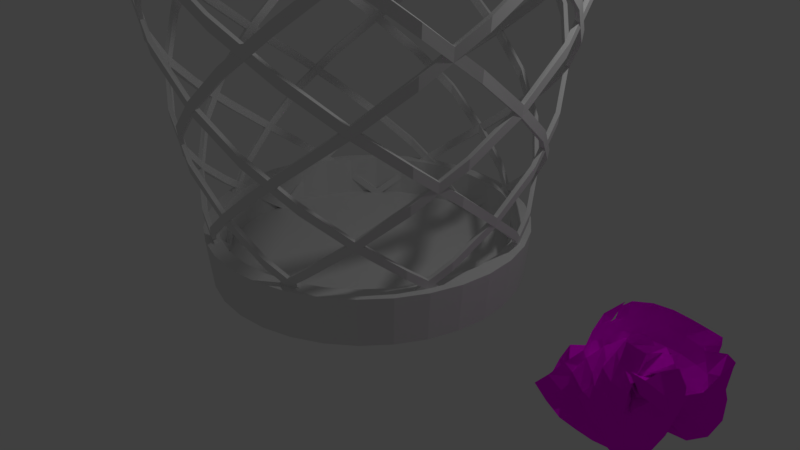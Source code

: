 # Source: trash_bin.blend  (saved by Blender 2.79.0; exported with 4.5.12 LTS)
import bpy
from mathutils import Matrix  # noqa: F401  (used for matrix-valued properties, if any)

bpy.ops.wm.read_factory_settings(use_empty=True)
scene = bpy.context.scene
scene.name = 'Scene'

# ---- collections
col_collection_1 = bpy.data.collections.new('Collection 1'); scene.collection.children.link(col_collection_1)

# ---- images (referenced by path relative to the original .blend; pixels are not part of the script)
import os
ASSET_DIR = os.environ.get("B2B_ASSET_DIR", "")  # directory of the original .blend (textures are referenced by path, not embedded)
HERE = os.path.dirname(os.path.abspath(__file__))  # packed textures are extracted next to this script under _unpacked/

def load_image(name, relpath, width, height, colorspace="sRGB"):
    """Load a texture the original file referenced (path relative to the .blend, or extracted next to this script)."""
    p = next((c for c in (os.path.join(HERE, relpath), os.path.join(ASSET_DIR, relpath)) if relpath and os.path.exists(c)), "")
    if p:
        img = bpy.data.images.load(p, check_existing=True)
        img.name = name
    else:  # same state as the original file: an image datablock whose file is absent (Cycles renders it pink)
        img = bpy.data.images.new(name, width, height)
        img.source = "FILE"
        img.filepath = "//" + (relpath or name)
    img.colorspace_settings.name = colorspace
    return img
img_notes_jpg = load_image('notes.jpg', 'notes.jpg', 1024, 1024, 'sRGB')

# ---- materials (node trees are filled in below, after node groups)
mat_paper = bpy.data.materials.new('Paper')
mat_paper.alpha_threshold = 0.0
mat_paper.roughness = 0.5

# ---- material node trees
mat_paper.use_nodes = True; mat_paper.node_tree.nodes.clear()
_N = mat_paper.node_tree.nodes; _L = mat_paper.node_tree.links
n0 = _N.new('ShaderNodeOutputMaterial'); n0.name = 'Material Output'; n0.location = (300, 300)
n1 = _N.new('ShaderNodeBsdfDiffuse'); n1.name = 'Diffuse BSDF'; n1.location = (10, 300)
n2 = _N.new('ShaderNodeTexImage'); n2.name = 'Image Texture'; n2.location = (-180, 300)
n2.width = 140
n2.image = img_notes_jpg
n3 = _N.new('ShaderNodeTexCoord'); n3.name = 'Texture Coordinate'; n3.location = (-370, 300)
_L.new(n1.outputs[0], n0.inputs[0])
_L.new(n2.outputs[0], n1.inputs[0])
_L.new(n3.outputs[2], n2.inputs[0])
n0.is_active_output = True

# ---- world
world_world = bpy.data.worlds.new('World'); scene.world = world_world
world_world.use_nodes = True; world_world.node_tree.nodes.clear()
_N = world_world.node_tree.nodes; _L = world_world.node_tree.links
n0 = _N.new('ShaderNodeOutputWorld'); n0.name = 'World Output'; n0.location = (300, 300)
n1 = _N.new('ShaderNodeBackground'); n1.name = 'Background'; n1.location = (10, 300)
n1.inputs[0].default_value = (0.05088, 0.05088, 0.05088, 1.0)
_L.new(n1.outputs[0], n0.inputs[0])
n0.is_active_output = True
world_world.color = (0.05088, 0.05088, 0.05088)
world_world.use_sun_shadow = False
world_world.sun_shadow_jitter_overblur = 0.0
world_world.cycles.sampling_method = 'MANUAL'

# ---- cameras
cam_camera = bpy.data.cameras.new('Camera')
cam_camera.clip_end = 100.0
cam_camera.lens = 35.0
cam_camera.sensor_width = 32.0
cam_camera.sensor_height = 18.0
cam_camera.ortho_scale = 7.314
cam_camera.dof.focus_distance = 0.0

# ---- lights
light_lamp = bpy.data.lights.new('Lamp', 'POINT')
light_lamp.transmission_factor = 0.0
light_lamp.cutoff_distance = 30.0
light_lamp.energy = 100.0
light_lamp.shadow_buffer_clip_start = 1.001
light_lamp.shadow_soft_size = 0.1
light_lamp.shadow_maximum_resolution = 0.006
light_lamp.use_absolute_resolution = True

# ---- meshes
me_plane_002 = bpy.data.meshes.new('Plane.002')
me_plane_002.from_pydata([(-0.2136, 0.8851, 0.3663), (1.085, 1.355, 0.04308), (-1.742, -0.8729, -0.4601), (0.6306, -0.06372, 1.066), (0.6095, -0.5362, -1.143), (0.8998, 1.365, 0.8824), (0.0318, -0.1271, -1.025), (-1.65, 0.1075, 0.04482), (0.6674, -0.1346, 0.8689), (1.015, 0.3589, -0.9631), (-0.5575, 1.243, 1.046), (-1.077, -0.03875, 0.7284), (-0.02406, -0.4341, 1.342), (1.19, -0.3939, 0.4259), (1.483, 0.3277, 1.294), (0.6838, 0.7708, -0.5962), (0.7129, -0.2965, -0.009365), (-0.5745, -0.3822, -1.505), (-0.7352, -0.8021, -0.2544), (0.1691, -0.2044, 0.7243), (-0.3999, -0.9442, -0.1724), (-0.6848, 0.7977, -0.3983), (0.6668, -0.4406, 0.4123), (-0.9659, 0.5729, 0.1722), (1.109, -0.6184, 1.24), (1.427, 0.8324, -0.4979), (-0.8324, 0.4889, 1.178), (-1.264, -0.598, 0.1448), (0.5513, -0.833, 1.379), (0.9732, -0.4573, -0.3962), (0.9073, 0.6221, 1.023), (0.8599, 1.175, 0.06596), (0.6847, -0.2127, -0.5866), (-1.134, -0.79, -1.026), (-0.4373, -0.3839, -0.5639), (-1.877, -0.1532, -0.7088), (0.9401, -0.5086, 1.211), (0.3112, 0.1643, -1.22), (0.1556, 1.492, 0.8965), (-0.7787, 0.5426, 1.283), (-0.1147, 0.2932, 0.9372), (1.092, -0.6217, 1.247), (1.4, 0.9056, 0.6725), (0.08044, 0.4457, -0.7937), (0.08676, -0.3976, 0.5273), (0.2114, -0.1077, -1.539), (-0.09953, -0.7839, -0.7781), (-0.3304, -0.7558, 0.3446), (0.05111, -0.6641, 0.8613), (0.7937, -0.6631, 0.417), (0.719, -0.7298, 0.3835), (-0.2733, -0.4975, -0.7924), (-0.2854, -0.8094, 0.64), (-1.117, -0.5279, -0.04097), (0.4201, -1.041, -0.2428), (-0.6928, 1.174, 0.2551), (-0.6705, 0.2664, -0.9884), (-1.04, 0.3554, 0.1367), (-0.02898, 1.153, -0.7182), (1.409, -0.2187, 0.6921), (-0.1401, -0.5003, 0.2302), (0.6667, 0.1526, -0.05685), (0.8463, -0.1485, -0.3184), (0.05392, -0.07537, -0.46), (-0.1422, 0.1919, -0.1354), (1.281, 0.496, 0.3046), (-0.05279, 0.6474, -1.389), (-0.9585, -0.2398, -0.43), (-1.043, 0.5243, 0.6985), (0.4654, -1.099, 0.5884), (-0.7242, -0.1223, 0.5696), (-1.041, -0.1792, -0.7432), (0.7443, -1.085, 1.036), (0.4699, -1.075, 0.811), (0.2005, -0.7447, -0.1595), (0.3286, -0.8955, -0.147), (0.387, -0.7483, -1.023), (0.07544, 1.438, 0.06581), (1.39, 0.2897, 0.1258), (-0.5925, 0.7386, 0.265), (1.317, 1.128, -0.2222), (-1.471, -0.8233, -0.1437), (0.6242, -0.4395, 1.254), (0.8097, -0.5525, -0.7737), (1.063, 1.006, 0.9562), (0.8955, 1.31, 0.4694), (0.3541, -0.0522, -0.7667), (-1.424, -0.8721, -0.733), (-0.1889, -0.281, -0.8345), (-1.808, 0.01912, -0.3332), (0.6112, -0.2502, 1.271), (0.6035, 0.4006, -1.034), (-0.1894, 1.409, 0.981), (-1.075, 0.3017, 0.9788), (-0.05, -0.06168, 1.151), (1.22, -0.492, 0.848), (1.525, 0.651, 0.9732), (0.4974, 0.4646, -0.7626), (0.3704, -0.297, 0.2343), (-0.1793, -0.2565, -1.573), (-0.4251, -0.8772, -0.5278), (-0.5194, -0.9876, 0.04801), (0.04225, -0.5245, 0.9663), (0.8832, -0.5961, 0.2294), (0.4131, -0.4713, 0.5083), (-0.3205, -0.5298, -1.207), (-0.3387, -0.9273, 0.2414), (-1.412, -0.237, 0.026), (0.0009821, -1.057, -0.2269), (-0.6044, 1.211, 0.6626), (-0.7275, 0.5717, -0.7483), (-1.123, 0.06193, 0.4282), (-0.4209, 1.037, -0.6198), (1.543, 0.03727, 0.9974), (0.2665, -0.4727, 0.3272), (0.7167, 0.4104, -0.3839), (0.7594, -0.3988, 0.005766), (-1.306, 0.3419, 0.09032), (0.9322, -0.4604, 0.8437), (1.345, 0.5134, -0.7571), (-0.8483, 0.9265, 1.098), (-1.056, -0.3115, 0.3991), (0.134, -0.8155, 1.417), (1.084, -0.4427, 0.01339), (1.078, 0.2776, 1.19), (0.7988, 0.9916, -0.3052), (0.9431, -0.4247, -0.3363), (-0.8671, -0.585, -1.278), (-0.7087, -0.532, -0.2804), (-1.861, -0.5719, -0.7272), (0.9228, -0.2803, 0.8574), (0.3729, -0.238, -1.321), (0.558, 1.471, 0.8576), (-0.2006, 0.6247, 0.6948), (1.26, 1.155, 0.3664), (-0.1511, 0.1952, -1.037), (0.3358, -0.2081, 0.8065), (0.3948, 0.01272, -1.181), (0.2669, -0.6988, -0.9648), (-0.07799, -0.4532, 0.4937), (0.3486, -0.3834, 0.7565), (0.5047, -0.4238, 0.6062), (1.112, -0.7997, 0.3498), (-0.3432, -0.7163, -0.4776), (-0.1499, -0.6227, 0.9897), (-0.7606, -0.7363, -0.1175), (0.593, -0.6646, -0.1737), (-0.741, 0.9953, -0.09781), (-0.6457, -0.03546, -1.28), (-0.9913, 0.5755, -0.2176), (0.3734, 1.039, -0.6862), (1.071, -0.3869, 0.5092), (-0.4696, -0.5768, -0.01885), (0.6355, -0.03331, 0.3178), (0.9337, 0.1041, -0.6407), (0.4476, -0.0205, -0.3265), (-0.1394, -0.3799, -0.674), (0.002976, -0.2931, -0.1053), (0.1677, 0.04782, -0.8442), (0.2611, 0.2562, -0.03821), (-0.4286, -0.01632, -0.3613), (-0.02205, 0.3818, -0.4896), (-0.1654, -0.1019, 0.1625), (1.169, 0.5931, 0.697), (1.052, 0.2831, 0.03958), (1.115, 0.8576, 0.17), (1.385, 0.1093, 0.4315), (-0.0593, 0.9331, -1.077), (0.0408, 0.2789, -1.575), (-0.4039, 0.477, -1.236), (0.2756, 0.5958, -1.133), (-1.028, 0.06944, -0.1564), (-1.102, -0.4801, -0.7432), (-1.051, -0.47, -0.1528), (-0.83, 0.03443, -0.7197), (-0.9275, 0.4924, 0.8391), (-1.097, 0.3745, 0.3097), (-0.9363, 0.4195, 0.8477), (-0.9236, 0.8231, 0.4361), (0.4365, -1.122, 0.1693), (0.5101, -0.9537, 0.9802), (0.05254, -1.031, 0.6109), (0.2439, -0.7439, 0.5718), (-0.9417, -0.354, 0.297), (-0.4494, 0.1018, 0.7888), (-0.8647, 0.2266, 0.3852), (-0.4587, -0.446, 0.5645), (-1.132, -0.4588, -1.043), (-1.012, -0.2435, -0.33), (-1.458, -0.1376, -0.7057), (-0.636, -0.289, -0.7656), (0.635, -1.009, 0.6351), (0.9031, -0.7916, 1.068), (0.3543, -0.9444, 0.952), (0.8564, -0.8272, 1.153), (0.5961, -1.007, 0.5506), (0.686, -0.7936, 1.037), (0.2868, -0.7611, 0.5973), (0.1863, -0.9117, 0.9728), (-0.129, -0.6062, -0.3839), (0.513, -0.7709, 0.1231), (0.4467, -0.5069, -0.4034), (-0.07024, -0.8313, 0.1496), (0.1372, -0.9055, -0.4619), (0.5483, -0.9439, 0.234), (-0.002842, -0.8683, 0.1084), (0.6869, -0.7479, -0.3074), (0.3205, -0.4541, -1.32), (0.4006, -0.9537, -0.6538), (-0.02837, -0.7858, -0.9747), (0.7039, -0.5187, -0.8716), (0.1153, 1.475, 0.4806), (0.02206, 1.298, -0.3264), (-0.317, 1.321, 0.1594), (0.4876, 1.366, 0.03285), (1.47, 0.6018, 0.3946), (1.163, 0.02218, -0.1039), (1.328, 0.02914, 0.4482), (1.425, 0.5461, -0.1927), (1.248, 0.2719, -0.4291), (1.06, -0.1939, 0.2146), (1.42, 0.3423, 0.7152), (0.4214, 1.171, -0.3325), (-0.3556, 1.148, -0.2244), (-0.236, 1.381, 0.5659), (0.6123, -0.6329, -0.4876), (-0.01503, -0.9167, -0.6217), (-0.03942, -0.5687, -1.332), (0.816, -0.755, 0.09087), (0.2574, -0.6731, 0.3723), (-0.1973, -0.9153, -0.2097), (0.2156, -0.6278, 0.3805), (0.6337, -0.4151, -0.05426), (0.1062, -0.3381, -0.5792), (0.3755, -0.5631, 1.115), (0.6005, -0.5187, 0.7332), (0.5089, -0.6371, 0.4127), (0.641, -0.657, 0.8512), (0.3115, -0.7798, 0.7701), (-0.7014, -0.5029, -0.4385), (-1.411, -0.1153, -0.3458), (-1.51, -0.5179, -0.8731), (-0.222, -0.2479, 0.8175), (-0.5114, 0.411, 0.5135), (-1.072, -0.005394, 0.1052), (0.4549, -0.5976, 0.9037), (0.09474, -0.9098, 1.01), (0.03125, -1.031, 0.1912), (-0.8955, 0.6914, 0.1457), (-1.077, 0.3516, 0.7324), (-0.874, -0.2583, -1.016), (-1.199, -0.7094, -0.4424), (-1.037, -0.1866, 0.1559), (0.1156, 0.2753, -1.349), (-0.2749, 0.1149, -1.403), (-0.3853, 0.7339, -0.9058), (1.05, -0.04787, 0.2645), (0.9812, 0.6425, -0.1635), (1.029, 0.9088, 0.5498), (-0.4037, -0.3411, -0.08559), (-0.2293, 0.09378, -0.7127), (0.3498, 0.3061, -0.4444), (0.1137, -0.3106, -1.0), (-0.2205, -0.5777, -0.3171), (0.3534, -0.302, -0.03092), (0.5271, 0.1884, -0.6809), (0.2535, -0.1002, 0.1601), (1.245, 0.1983, 0.8148), (0.3136, 0.7614, -0.9941), (-0.8584, 0.3341, -0.4286), (-0.8774, 0.8725, 0.6891), (0.3571, -0.7106, 0.1696), (-0.6134, -0.611, 0.2539), (-0.7254, -0.4433, -1.145), (1.005, -0.8514, 0.7494), (0.3191, -0.766, 0.7579), (-0.3604, -0.6169, -0.06348), (0.4482, -0.6558, -0.59), (0.5265, -0.2847, -1.07), (0.5236, 1.389, 0.4499), (1.363, 0.8514, 0.08929)], [], [(280, 80, 1, 134), (279, 85, 5, 132), (278, 86, 6, 137), (277, 83, 4, 138), (276, 101, 18, 128), (275, 102, 19, 141), (274, 95, 13, 142), (273, 105, 17, 127), (272, 106, 20, 145), (271, 98, 16, 146), (270, 109, 10, 120), (269, 110, 21, 149), (268, 97, 15, 150), (267, 113, 14, 124), (266, 114, 22, 153), (265, 91, 9, 154), (264, 155, 62, 116), (263, 156, 63, 157), (262, 131, 37, 158), (261, 159, 61, 115), (260, 160, 64, 161), (259, 152, 60, 162), (258, 163, 30, 84), (257, 164, 65, 165), (256, 151, 59, 166), (255, 167, 58, 112), (254, 168, 66, 169), (253, 135, 43, 170), (252, 171, 57, 111), (251, 172, 67, 173), (250, 148, 56, 174), (249, 176, 68, 177), (248, 147, 55, 178), (247, 179, 54, 108), (246, 180, 69, 181), (245, 136, 44, 182), (244, 183, 53, 107), (243, 184, 70, 185), (242, 144, 52, 186), (241, 187, 33, 87), (240, 188, 71, 189), (239, 143, 51, 190), (238, 191, 50, 104), (237, 192, 72, 193), (236, 195, 49, 103), (235, 196, 73, 197), (234, 140, 48, 198), (233, 199, 34, 88), (232, 200, 74, 201), (231, 139, 47, 202), (230, 203, 46, 100), (229, 204, 75, 205), (228, 123, 29, 206), (227, 207, 45, 99), (226, 208, 76, 209), (225, 126, 32, 210), (224, 211, 38, 92), (223, 212, 77, 213), (222, 125, 31, 214), (221, 215, 42, 96), (220, 216, 78, 217), (219, 119, 25, 218), (216, 219, 218, 78), (62, 154, 219, 216), (154, 9, 119, 219), (151, 220, 217, 59), (22, 116, 220, 151), (116, 62, 216, 220), (113, 221, 96, 14), (59, 217, 221, 113), (217, 78, 215, 221), (212, 222, 214, 77), (58, 150, 222, 212), (150, 15, 125, 222), (147, 223, 213, 55), (21, 112, 223, 147), (112, 58, 212, 223), (109, 224, 92, 10), (55, 213, 224, 109), (213, 77, 211, 224), (208, 225, 210, 76), (54, 146, 225, 208), (146, 16, 126, 225), (143, 226, 209, 51), (20, 108, 226, 143), (108, 54, 208, 226), (105, 227, 99, 17), (51, 209, 227, 105), (209, 76, 207, 227), (204, 228, 206, 75), (50, 142, 228, 204), (142, 13, 123, 228), (139, 229, 205, 47), (19, 104, 229, 139), (104, 50, 204, 229), (101, 230, 100, 18), (47, 205, 230, 101), (205, 75, 203, 230), (200, 231, 202, 74), (49, 141, 231, 200), (141, 19, 139, 231), (126, 232, 201, 32), (16, 103, 232, 126), (103, 49, 200, 232), (86, 233, 88, 6), (32, 201, 233, 86), (201, 74, 199, 233), (196, 234, 198, 73), (36, 90, 234, 196), (90, 8, 140, 234), (136, 235, 197, 44), (3, 130, 235, 136), (130, 36, 196, 235), (98, 236, 103, 16), (44, 197, 236, 98), (197, 73, 195, 236), (140, 237, 193, 48), (8, 118, 237, 140), (118, 24, 192, 237), (102, 238, 104, 19), (48, 193, 238, 102), (193, 72, 191, 238), (188, 239, 190, 71), (53, 145, 239, 188), (145, 20, 143, 239), (89, 240, 189, 35), (7, 107, 240, 89), (107, 53, 188, 240), (129, 241, 87, 2), (35, 189, 241, 129), (189, 71, 187, 241), (184, 242, 186, 70), (40, 94, 242, 184), (94, 12, 144, 242), (79, 243, 185, 23), (0, 133, 243, 79), (133, 40, 184, 243), (117, 244, 107, 7), (23, 185, 244, 117), (185, 70, 183, 244), (180, 245, 182, 69), (28, 82, 245, 180), (82, 3, 136, 245), (144, 246, 181, 52), (12, 122, 246, 144), (122, 28, 180, 246), (106, 247, 108, 20), (52, 181, 247, 106), (181, 69, 179, 247), (176, 248, 178, 68), (57, 149, 248, 176), (149, 21, 147, 248), (93, 249, 177, 39), (11, 111, 249, 93), (111, 57, 176, 249), (172, 250, 174, 67), (33, 127, 250, 172), (127, 17, 148, 250), (81, 251, 173, 27), (2, 87, 251, 81), (87, 33, 172, 251), (121, 252, 111, 11), (27, 173, 252, 121), (173, 67, 171, 252), (168, 253, 170, 66), (45, 137, 253, 168), (137, 6, 135, 253), (148, 254, 169, 56), (17, 99, 254, 148), (99, 45, 168, 254), (110, 255, 112, 21), (56, 169, 255, 110), (169, 66, 167, 255), (164, 256, 166, 65), (61, 153, 256, 164), (153, 22, 151, 256), (125, 257, 165, 31), (15, 115, 257, 125), (115, 61, 164, 257), (85, 258, 84, 5), (31, 165, 258, 85), (165, 65, 163, 258), (160, 259, 162, 64), (34, 128, 259, 160), (128, 18, 152, 259), (135, 260, 161, 43), (6, 88, 260, 135), (88, 34, 160, 260), (97, 261, 115, 15), (43, 161, 261, 97), (161, 64, 159, 261), (156, 262, 158, 63), (46, 138, 262, 156), (138, 4, 131, 262), (152, 263, 157, 60), (18, 100, 263, 152), (100, 46, 156, 263), (114, 264, 116, 22), (60, 157, 264, 114), (157, 63, 155, 264), (155, 265, 154, 62), (63, 158, 265, 155), (158, 37, 91, 265), (159, 266, 153, 61), (64, 162, 266, 159), (162, 60, 114, 266), (163, 267, 124, 30), (65, 166, 267, 163), (166, 59, 113, 267), (167, 268, 150, 58), (66, 170, 268, 167), (170, 43, 97, 268), (171, 269, 149, 57), (67, 174, 269, 171), (174, 56, 110, 269), (175, 270, 120, 26), (68, 178, 270, 175), (178, 55, 109, 270), (179, 271, 146, 54), (69, 182, 271, 179), (182, 44, 98, 271), (183, 272, 145, 53), (70, 186, 272, 183), (186, 52, 106, 272), (187, 273, 127, 33), (71, 190, 273, 187), (190, 51, 105, 273), (191, 274, 142, 50), (72, 194, 274, 191), (194, 41, 95, 274), (195, 275, 141, 49), (73, 198, 275, 195), (198, 48, 102, 275), (199, 276, 128, 34), (74, 202, 276, 199), (202, 47, 101, 276), (203, 277, 138, 46), (75, 206, 277, 203), (206, 29, 83, 277), (207, 278, 137, 45), (76, 210, 278, 207), (210, 32, 86, 278), (211, 279, 132, 38), (77, 214, 279, 211), (214, 31, 85, 279), (215, 280, 134, 42), (78, 218, 280, 215), (218, 25, 80, 280)])
_uv = me_plane_002.uv_layers.new(name='UVMap')
_uv.uv.foreach_set('vector', [0.0692, 0.9314, 0.0692, 0.9955, 0.005697, 0.9955, 0.005697, 0.9314, 0.0692, 0.4361, 0.0692, 0.4987, 0.005697, 0.4987, 0.005697, 0.4361, 0.5632, 0.4361, 0.5632, 0.4987, 0.5033, 0.4987, 0.5033, 0.4361, 0.5632, 0.9314, 0.5632, 0.9955, 0.5033, 0.9955, 0.5033, 0.9314, 0.5632, 0.6838, 0.5632, 0.7419, 0.5033, 0.7419, 0.5033, 0.6838, 0.8111, 0.6838, 0.8111, 0.7419, 0.7476, 0.7419, 0.7476, 0.6838, 0.8111, 0.9314, 0.8111, 0.9955, 0.7476, 0.9955, 0.7476, 0.9314, 0.5632, 0.1864, 0.5632, 0.2505, 0.5033, 0.2505, 0.5033, 0.1864, 0.8111, 0.1864, 0.8111, 0.2505, 0.7476, 0.2505, 0.7476, 0.1864, 0.8111, 0.4361, 0.8111, 0.4987, 0.7476, 0.4987, 0.7476, 0.4361, 0.0692, 0.1864, 0.0692, 0.2505, 0.005697, 0.2505, 0.005697, 0.1864, 0.3159, 0.1864, 0.3159, 0.2505, 0.2538, 0.2505, 0.2538, 0.1864, 0.3159, 0.4361, 0.3159, 0.4987, 0.2538, 0.4987, 0.2538, 0.4361, 0.0692, 0.6838, 0.0692, 0.7419, 0.005697, 0.7419, 0.005697, 0.6838, 0.3159, 0.6838, 0.3159, 0.7419, 0.2538, 0.7419, 0.2538, 0.6838, 0.3159, 0.9314, 0.3159, 0.9955, 0.2538, 0.9955, 0.2538, 0.9314, 0.3159, 0.8047, 0.3159, 0.8682, 0.2538, 0.8682, 0.2538, 0.8047, 0.4403, 0.8047, 0.4403, 0.8682, 0.3769, 0.8682, 0.3769, 0.8047, 0.4403, 0.9314, 0.4403, 0.9955, 0.3769, 0.9955, 0.3769, 0.9314, 0.3159, 0.5599, 0.3159, 0.621, 0.2538, 0.621, 0.2538, 0.5599, 0.4403, 0.5599, 0.4403, 0.621, 0.3769, 0.621, 0.3769, 0.5599, 0.4403, 0.6838, 0.4403, 0.7419, 0.3769, 0.7419, 0.3769, 0.6838, 0.0692, 0.5599, 0.0692, 0.621, 0.005697, 0.621, 0.005697, 0.5599, 0.1936, 0.5599, 0.1936, 0.621, 0.1326, 0.621, 0.1326, 0.5599, 0.1936, 0.6838, 0.1936, 0.7419, 0.1326, 0.7419, 0.1326, 0.6838, 0.3159, 0.3125, 0.3159, 0.3749, 0.2538, 0.3749, 0.2538, 0.3125, 0.4403, 0.3125, 0.4403, 0.3749, 0.3769, 0.3749, 0.3769, 0.3125, 0.4403, 0.4361, 0.4403, 0.4987, 0.3769, 0.4987, 0.3769, 0.4361, 0.3159, 0.05798, 0.3159, 0.1225, 0.2538, 0.1225, 0.2538, 0.05798, 0.4403, 0.05798, 0.4403, 0.1225, 0.3769, 0.1225, 0.3769, 0.05798, 0.4403, 0.1864, 0.4403, 0.2505, 0.3769, 0.2505, 0.3769, 0.1864, 0.1936, 0.05798, 0.1936, 0.1225, 0.1326, 0.1225, 0.1326, 0.05798, 0.1936, 0.1864, 0.1936, 0.2505, 0.1326, 0.2505, 0.1326, 0.1864, 0.8111, 0.3125, 0.8111, 0.3749, 0.7476, 0.3749, 0.7476, 0.3125, 0.9321, 0.3125, 0.9321, 0.3749, 0.8679, 0.3749, 0.8679, 0.3125, 0.9321, 0.4361, 0.9321, 0.4987, 0.8679, 0.4987, 0.8679, 0.4361, 0.8111, 0.05798, 0.8111, 0.1225, 0.7476, 0.1225, 0.7476, 0.05798, 0.9321, 0.05798, 0.9321, 0.1225, 0.8679, 0.1225, 0.8679, 0.05798, 0.9321, 0.1864, 0.9321, 0.2505, 0.8679, 0.2505, 0.8679, 0.1864, 0.5632, 0.05798, 0.5632, 0.1225, 0.5033, 0.1225, 0.5033, 0.05798, 0.6877, 0.05798, 0.6877, 0.1225, 0.6252, 0.1225, 0.6252, 0.05798, 0.6877, 0.1864, 0.6877, 0.2505, 0.6252, 0.2505, 0.6252, 0.1864, 0.8111, 0.8047, 0.8111, 0.8682, 0.7476, 0.8682, 0.7476, 0.8047, 0.9321, 0.8047, 0.9321, 0.8682, 0.8679, 0.8682, 0.8679, 0.8047, 0.8111, 0.5599, 0.8111, 0.621, 0.7476, 0.621, 0.7476, 0.5599, 0.9321, 0.5599, 0.9321, 0.621, 0.8679, 0.621, 0.8679, 0.5599, 0.9321, 0.6838, 0.9321, 0.7419, 0.8679, 0.7419, 0.8679, 0.6838, 0.5632, 0.5599, 0.5632, 0.621, 0.5033, 0.621, 0.5033, 0.5599, 0.6877, 0.5599, 0.6877, 0.621, 0.6252, 0.621, 0.6252, 0.5599, 0.6877, 0.6838, 0.6877, 0.7419, 0.6252, 0.7419, 0.6252, 0.6838, 0.5632, 0.8047, 0.5632, 0.8682, 0.5033, 0.8682, 0.5033, 0.8047, 0.6877, 0.8047, 0.6877, 0.8682, 0.6252, 0.8682, 0.6252, 0.8047, 0.6877, 0.9314, 0.6877, 0.9955, 0.6252, 0.9955, 0.6252, 0.9314, 0.5632, 0.3125, 0.5632, 0.3749, 0.5033, 0.3749, 0.5033, 0.3125, 0.6877, 0.3125, 0.6877, 0.3749, 0.6252, 0.3749, 0.6252, 0.3125, 0.6877, 0.4361, 0.6877, 0.4987, 0.6252, 0.4987, 0.6252, 0.4361, 0.0692, 0.3125, 0.0692, 0.3749, 0.005697, 0.3749, 0.005697, 0.3125, 0.1936, 0.3125, 0.1936, 0.3749, 0.1326, 0.3749, 0.1326, 0.3125, 0.1936, 0.4361, 0.1936, 0.4987, 0.1326, 0.4987, 0.1326, 0.4361, 0.0692, 0.8047, 0.0692, 0.8682, 0.005697, 0.8682, 0.005697, 0.8047, 0.1936, 0.8047, 0.1936, 0.8682, 0.1326, 0.8682, 0.1326, 0.8047, 0.1936, 0.9314, 0.1936, 0.9955, 0.1326, 0.9955, 0.1326, 0.9314, 0.1936, 0.8682, 0.1936, 0.9314, 0.1326, 0.9314, 0.1326, 0.8682, 0.2538, 0.8682, 0.2538, 0.9314, 0.1936, 0.9314, 0.1936, 0.8682, 0.2538, 0.9314, 0.2538, 0.9955, 0.1936, 0.9955, 0.1936, 0.9314, 0.1936, 0.7419, 0.1936, 0.8047, 0.1326, 0.8047, 0.1326, 0.7419, 0.2538, 0.7419, 0.2538, 0.8047, 0.1936, 0.8047, 0.1936, 0.7419, 0.2538, 0.8047, 0.2538, 0.8682, 0.1936, 0.8682, 0.1936, 0.8047, 0.0692, 0.7419, 0.0692, 0.8047, 0.005697, 0.8047, 0.005697, 0.7419, 0.1326, 0.7419, 0.1326, 0.8047, 0.0692, 0.8047, 0.0692, 0.7419, 0.1326, 0.8047, 0.1326, 0.8682, 0.0692, 0.8682, 0.0692, 0.8047, 0.1936, 0.3749, 0.1936, 0.4361, 0.1326, 0.4361, 0.1326, 0.3749, 0.2538, 0.3749, 0.2538, 0.4361, 0.1936, 0.4361, 0.1936, 0.3749, 0.2538, 0.4361, 0.2538, 0.4987, 0.1936, 0.4987, 0.1936, 0.4361, 0.1936, 0.2505, 0.1936, 0.3125, 0.1326, 0.3125, 0.1326, 0.2505, 0.2538, 0.2505, 0.2538, 0.3125, 0.1936, 0.3125, 0.1936, 0.2505, 0.2538, 0.3125, 0.2538, 0.3749, 0.1936, 0.3749, 0.1936, 0.3125, 0.0692, 0.2505, 0.0692, 0.3125, 0.005697, 0.3125, 0.005697, 0.2505, 0.1326, 0.2505, 0.1326, 0.3125, 0.0692, 0.3125, 0.0692, 0.2505, 0.1326, 0.3125, 0.1326, 0.3749, 0.0692, 0.3749, 0.0692, 0.3125, 0.6877, 0.3749, 0.6877, 0.4361, 0.6252, 0.4361, 0.6252, 0.3749, 0.7476, 0.3749, 0.7476, 0.4361, 0.6877, 0.4361, 0.6877, 0.3749, 0.7476, 0.4361, 0.7476, 0.4987, 0.6877, 0.4987, 0.6877, 0.4361, 0.6877, 0.2505, 0.6877, 0.3125, 0.6252, 0.3125, 0.6252, 0.2505, 0.7476, 0.2505, 0.7476, 0.3125, 0.6877, 0.3125, 0.6877, 0.2505, 0.7476, 0.3125, 0.7476, 0.3749, 0.6877, 0.3749, 0.6877, 0.3125, 0.5632, 0.2505, 0.5632, 0.3125, 0.5033, 0.3125, 0.5033, 0.2505, 0.6252, 0.2505, 0.6252, 0.3125, 0.5632, 0.3125, 0.5632, 0.2505, 0.6252, 0.3125, 0.6252, 0.3749, 0.5632, 0.3749, 0.5632, 0.3125, 0.6877, 0.8682, 0.6877, 0.9314, 0.6252, 0.9314, 0.6252, 0.8682, 0.7476, 0.8682, 0.7476, 0.9314, 0.6877, 0.9314, 0.6877, 0.8682, 0.7476, 0.9314, 0.7476, 0.9955, 0.6877, 0.9955, 0.6877, 0.9314, 0.6877, 0.7419, 0.6877, 0.8047, 0.6252, 0.8047, 0.6252, 0.7419, 0.7476, 0.7419, 0.7476, 0.8047, 0.6877, 0.8047, 0.6877, 0.7419, 0.7476, 0.8047, 0.7476, 0.8682, 0.6877, 0.8682, 0.6877, 0.8047, 0.5632, 0.7419, 0.5632, 0.8047, 0.5033, 0.8047, 0.5033, 0.7419, 0.6252, 0.7419, 0.6252, 0.8047, 0.5632, 0.8047, 0.5632, 0.7419, 0.6252, 0.8047, 0.6252, 0.8682, 0.5632, 0.8682, 0.5632, 0.8047, 0.6877, 0.621, 0.6877, 0.6838, 0.6252, 0.6838, 0.6252, 0.621, 0.7476, 0.621, 0.7476, 0.6838, 0.6877, 0.6838, 0.6877, 0.621, 0.7476, 0.6838, 0.7476, 0.7419, 0.6877, 0.7419, 0.6877, 0.6838, 0.6877, 0.4987, 0.6877, 0.5599, 0.6252, 0.5599, 0.6252, 0.4987, 0.7476, 0.4987, 0.7476, 0.5599, 0.6877, 0.5599, 0.6877, 0.4987, 0.7476, 0.5599, 0.7476, 0.621, 0.6877, 0.621, 0.6877, 0.5599, 0.5632, 0.4987, 0.5632, 0.5599, 0.5033, 0.5599, 0.5033, 0.4987, 0.6252, 0.4987, 0.6252, 0.5599, 0.5632, 0.5599, 0.5632, 0.4987, 0.6252, 0.5599, 0.6252, 0.621, 0.5632, 0.621, 0.5632, 0.5599, 0.9321, 0.621, 0.9321, 0.6838, 0.8679, 0.6838, 0.8679, 0.621, 0.9953, 0.621, 0.9953, 0.6838, 0.9321, 0.6838, 0.9321, 0.621, 0.9953, 0.6838, 0.9953, 0.7419, 0.9321, 0.7419, 0.9321, 0.6838, 0.9321, 0.4987, 0.9321, 0.5599, 0.8679, 0.5599, 0.8679, 0.4987, 0.9953, 0.4987, 0.9953, 0.5599, 0.9321, 0.5599, 0.9321, 0.4987, 0.9953, 0.5599, 0.9953, 0.621, 0.9321, 0.621, 0.9321, 0.5599, 0.8111, 0.4987, 0.8111, 0.5599, 0.7476, 0.5599, 0.7476, 0.4987, 0.8679, 0.4987, 0.8679, 0.5599, 0.8111, 0.5599, 0.8111, 0.4987, 0.8679, 0.5599, 0.8679, 0.621, 0.8111, 0.621, 0.8111, 0.5599, 0.9321, 0.7419, 0.9321, 0.8047, 0.8679, 0.8047, 0.8679, 0.7419, 0.9953, 0.7419, 0.9953, 0.8047, 0.9321, 0.8047, 0.9321, 0.7419, 0.9953, 0.8047, 0.9953, 0.8682, 0.9321, 0.8682, 0.9321, 0.8047, 0.8111, 0.7419, 0.8111, 0.8047, 0.7476, 0.8047, 0.7476, 0.7419, 0.8679, 0.7419, 0.8679, 0.8047, 0.8111, 0.8047, 0.8111, 0.7419, 0.8679, 0.8047, 0.8679, 0.8682, 0.8111, 0.8682, 0.8111, 0.8047, 0.6877, 0.1225, 0.6877, 0.1864, 0.6252, 0.1864, 0.6252, 0.1225, 0.7476, 0.1225, 0.7476, 0.1864, 0.6877, 0.1864, 0.6877, 0.1225, 0.7476, 0.1864, 0.7476, 0.2505, 0.6877, 0.2505, 0.6877, 0.1864, 0.6877, -0.002926, 0.6877, 0.05798, 0.6252, 0.05798, 0.6252, -0.002926, 0.7476, -0.002926, 0.7476, 0.05798, 0.6877, 0.05798, 0.6877, -0.002926, 0.7476, 0.05798, 0.7476, 0.1225, 0.6877, 0.1225, 0.6877, 0.05798, 0.5632, -0.002926, 0.5632, 0.05798, 0.5033, 0.05798, 0.5033, -0.002926, 0.6252, -0.002926, 0.6252, 0.05798, 0.5632, 0.05798, 0.5632, -0.002926, 0.6252, 0.05798, 0.6252, 0.1225, 0.5632, 0.1225, 0.5632, 0.05798, 0.9321, 0.1225, 0.9321, 0.1864, 0.8679, 0.1864, 0.8679, 0.1225, 0.9953, 0.1225, 0.9953, 0.1864, 0.9321, 0.1864, 0.9321, 0.1225, 0.9953, 0.1864, 0.9953, 0.2505, 0.9321, 0.2505, 0.9321, 0.1864, 0.9321, -0.002926, 0.9321, 0.05798, 0.8679, 0.05798, 0.8679, -0.002926, 0.9953, -0.002926, 0.9953, 0.05798, 0.9321, 0.05798, 0.9321, -0.002926, 0.9953, 0.05798, 0.9953, 0.1225, 0.9321, 0.1225, 0.9321, 0.05798, 0.8111, -0.002926, 0.8111, 0.05798, 0.7476, 0.05798, 0.7476, -0.002926, 0.8679, -0.002926, 0.8679, 0.05798, 0.8111, 0.05798, 0.8111, -0.002926, 0.8679, 0.05798, 0.8679, 0.1225, 0.8111, 0.1225, 0.8111, 0.05798, 0.9321, 0.3749, 0.9321, 0.4361, 0.8679, 0.4361, 0.8679, 0.3749, 0.9953, 0.3749, 0.9953, 0.4361, 0.9321, 0.4361, 0.9321, 0.3749, 0.9953, 0.4361, 0.9953, 0.4987, 0.9321, 0.4987, 0.9321, 0.4361, 0.9321, 0.2505, 0.9321, 0.3125, 0.8679, 0.3125, 0.8679, 0.2505, 0.9953, 0.2505, 0.9953, 0.3125, 0.9321, 0.3125, 0.9321, 0.2505, 0.9953, 0.3125, 0.9953, 0.3749, 0.9321, 0.3749, 0.9321, 0.3125, 0.8111, 0.2505, 0.8111, 0.3125, 0.7476, 0.3125, 0.7476, 0.2505, 0.8679, 0.2505, 0.8679, 0.3125, 0.8111, 0.3125, 0.8111, 0.2505, 0.8679, 0.3125, 0.8679, 0.3749, 0.8111, 0.3749, 0.8111, 0.3125, 0.1936, 0.1225, 0.1936, 0.1864, 0.1326, 0.1864, 0.1326, 0.1225, 0.2538, 0.1225, 0.2538, 0.1864, 0.1936, 0.1864, 0.1936, 0.1225, 0.2538, 0.1864, 0.2538, 0.2505, 0.1936, 0.2505, 0.1936, 0.1864, 0.1936, -0.002926, 0.1936, 0.05798, 0.1326, 0.05798, 0.1326, -0.002926, 0.2538, -0.002926, 0.2538, 0.05798, 0.1936, 0.05798, 0.1936, -0.002926, 0.2538, 0.05798, 0.2538, 0.1225, 0.1936, 0.1225, 0.1936, 0.05798, 0.4403, 0.1225, 0.4403, 0.1864, 0.3769, 0.1864, 0.3769, 0.1225, 0.5033, 0.1225, 0.5033, 0.1864, 0.4403, 0.1864, 0.4403, 0.1225, 0.5033, 0.1864, 0.5033, 0.2505, 0.4403, 0.2505, 0.4403, 0.1864, 0.4403, -0.002926, 0.4403, 0.05798, 0.3769, 0.05798, 0.3769, -0.002926, 0.5033, -0.002926, 0.5033, 0.05798, 0.4403, 0.05798, 0.4403, -0.002926, 0.5033, 0.05798, 0.5033, 0.1225, 0.4403, 0.1225, 0.4403, 0.05798, 0.3159, -0.002926, 0.3159, 0.05798, 0.2538, 0.05798, 0.2538, -0.002926, 0.3769, -0.002926, 0.3769, 0.05798, 0.3159, 0.05798, 0.3159, -0.002926, 0.3769, 0.05798, 0.3769, 0.1225, 0.3159, 0.1225, 0.3159, 0.05798, 0.4403, 0.3749, 0.4403, 0.4361, 0.3769, 0.4361, 0.3769, 0.3749, 0.5033, 0.3749, 0.5033, 0.4361, 0.4403, 0.4361, 0.4403, 0.3749, 0.5033, 0.4361, 0.5033, 0.4987, 0.4403, 0.4987, 0.4403, 0.4361, 0.4403, 0.2505, 0.4403, 0.3125, 0.3769, 0.3125, 0.3769, 0.2505, 0.5033, 0.2505, 0.5033, 0.3125, 0.4403, 0.3125, 0.4403, 0.2505, 0.5033, 0.3125, 0.5033, 0.3749, 0.4403, 0.3749, 0.4403, 0.3125, 0.3159, 0.2505, 0.3159, 0.3125, 0.2538, 0.3125, 0.2538, 0.2505, 0.3769, 0.2505, 0.3769, 0.3125, 0.3159, 0.3125, 0.3159, 0.2505, 0.3769, 0.3125, 0.3769, 0.3749, 0.3159, 0.3749, 0.3159, 0.3125, 0.1936, 0.621, 0.1936, 0.6838, 0.1326, 0.6838, 0.1326, 0.621, 0.2538, 0.621, 0.2538, 0.6838, 0.1936, 0.6838, 0.1936, 0.621, 0.2538, 0.6838, 0.2538, 0.7419, 0.1936, 0.7419, 0.1936, 0.6838, 0.1936, 0.4987, 0.1936, 0.5599, 0.1326, 0.5599, 0.1326, 0.4987, 0.2538, 0.4987, 0.2538, 0.5599, 0.1936, 0.5599, 0.1936, 0.4987, 0.2538, 0.5599, 0.2538, 0.621, 0.1936, 0.621, 0.1936, 0.5599, 0.0692, 0.4987, 0.0692, 0.5599, 0.005697, 0.5599, 0.005697, 0.4987, 0.1326, 0.4987, 0.1326, 0.5599, 0.0692, 0.5599, 0.0692, 0.4987, 0.1326, 0.5599, 0.1326, 0.621, 0.0692, 0.621, 0.0692, 0.5599, 0.4403, 0.621, 0.4403, 0.6838, 0.3769, 0.6838, 0.3769, 0.621, 0.5033, 0.621, 0.5033, 0.6838, 0.4403, 0.6838, 0.4403, 0.621, 0.5033, 0.6838, 0.5033, 0.7419, 0.4403, 0.7419, 0.4403, 0.6838, 0.4403, 0.4987, 0.4403, 0.5599, 0.3769, 0.5599, 0.3769, 0.4987, 0.5033, 0.4987, 0.5033, 0.5599, 0.4403, 0.5599, 0.4403, 0.4987, 0.5033, 0.5599, 0.5033, 0.621, 0.4403, 0.621, 0.4403, 0.5599, 0.3159, 0.4987, 0.3159, 0.5599, 0.2538, 0.5599, 0.2538, 0.4987, 0.3769, 0.4987, 0.3769, 0.5599, 0.3159, 0.5599, 0.3159, 0.4987, 0.3769, 0.5599, 0.3769, 0.621, 0.3159, 0.621, 0.3159, 0.5599, 0.4403, 0.8682, 0.4403, 0.9314, 0.3769, 0.9314, 0.3769, 0.8682, 0.5033, 0.8682, 0.5033, 0.9314, 0.4403, 0.9314, 0.4403, 0.8682, 0.5033, 0.9314, 0.5033, 0.9955, 0.4403, 0.9955, 0.4403, 0.9314, 0.4403, 0.7419, 0.4403, 0.8047, 0.3769, 0.8047, 0.3769, 0.7419, 0.5033, 0.7419, 0.5033, 0.8047, 0.4403, 0.8047, 0.4403, 0.7419, 0.5033, 0.8047, 0.5033, 0.8682, 0.4403, 0.8682, 0.4403, 0.8047, 0.3159, 0.7419, 0.3159, 0.8047, 0.2538, 0.8047, 0.2538, 0.7419, 0.3769, 0.7419, 0.3769, 0.8047, 0.3159, 0.8047, 0.3159, 0.7419, 0.3769, 0.8047, 0.3769, 0.8682, 0.3159, 0.8682, 0.3159, 0.8047, 0.3159, 0.8682, 0.3159, 0.9314, 0.2538, 0.9314, 0.2538, 0.8682, 0.3769, 0.8682, 0.3769, 0.9314, 0.3159, 0.9314, 0.3159, 0.8682, 0.3769, 0.9314, 0.3769, 0.9955, 0.3159, 0.9955, 0.3159, 0.9314, 0.3159, 0.621, 0.3159, 0.6838, 0.2538, 0.6838, 0.2538, 0.621, 0.3769, 0.621, 0.3769, 0.6838, 0.3159, 0.6838, 0.3159, 0.621, 0.3769, 0.6838, 0.3769, 0.7419, 0.3159, 0.7419, 0.3159, 0.6838, 0.0692, 0.621, 0.0692, 0.6838, 0.005697, 0.6838, 0.005697, 0.621, 0.1326, 0.621, 0.1326, 0.6838, 0.0692, 0.6838, 0.0692, 0.621, 0.1326, 0.6838, 0.1326, 0.7419, 0.0692, 0.7419, 0.0692, 0.6838, 0.3159, 0.3749, 0.3159, 0.4361, 0.2538, 0.4361, 0.2538, 0.3749, 0.3769, 0.3749, 0.3769, 0.4361, 0.3159, 0.4361, 0.3159, 0.3749, 0.3769, 0.4361, 0.3769, 0.4987, 0.3159, 0.4987, 0.3159, 0.4361, 0.3159, 0.1225, 0.3159, 0.1864, 0.2538, 0.1864, 0.2538, 0.1225, 0.3769, 0.1225, 0.3769, 0.1864, 0.3159, 0.1864, 0.3159, 0.1225, 0.3769, 0.1864, 0.3769, 0.2505, 0.3159, 0.2505, 0.3159, 0.1864, 0.0692, 0.1225, 0.0692, 0.1864, 0.005697, 0.1864, 0.005697, 0.1225, 0.1326, 0.1225, 0.1326, 0.1864, 0.0692, 0.1864, 0.0692, 0.1225, 0.1326, 0.1864, 0.1326, 0.2505, 0.0692, 0.2505, 0.0692, 0.1864, 0.8111, 0.3749, 0.8111, 0.4361, 0.7476, 0.4361, 0.7476, 0.3749, 0.8679, 0.3749, 0.8679, 0.4361, 0.8111, 0.4361, 0.8111, 0.3749, 0.8679, 0.4361, 0.8679, 0.4987, 0.8111, 0.4987, 0.8111, 0.4361, 0.8111, 0.1225, 0.8111, 0.1864, 0.7476, 0.1864, 0.7476, 0.1225, 0.8679, 0.1225, 0.8679, 0.1864, 0.8111, 0.1864, 0.8111, 0.1225, 0.8679, 0.1864, 0.8679, 0.2505, 0.8111, 0.2505, 0.8111, 0.1864, 0.5632, 0.1225, 0.5632, 0.1864, 0.5033, 0.1864, 0.5033, 0.1225, 0.6252, 0.1225, 0.6252, 0.1864, 0.5632, 0.1864, 0.5632, 0.1225, 0.6252, 0.1864, 0.6252, 0.2505, 0.5632, 0.2505, 0.5632, 0.1864, 0.8111, 0.8682, 0.8111, 0.9314, 0.7476, 0.9314, 0.7476, 0.8682, 0.8679, 0.8682, 0.8679, 0.9314, 0.8111, 0.9314, 0.8111, 0.8682, 0.8679, 0.9314, 0.8679, 0.9955, 0.8111, 0.9955, 0.8111, 0.9314, 0.8111, 0.621, 0.8111, 0.6838, 0.7476, 0.6838, 0.7476, 0.621, 0.8679, 0.621, 0.8679, 0.6838, 0.8111, 0.6838, 0.8111, 0.621, 0.8679, 0.6838, 0.8679, 0.7419, 0.8111, 0.7419, 0.8111, 0.6838, 0.5632, 0.621, 0.5632, 0.6838, 0.5033, 0.6838, 0.5033, 0.621, 0.6252, 0.621, 0.6252, 0.6838, 0.5632, 0.6838, 0.5632, 0.621, 0.6252, 0.6838, 0.6252, 0.7419, 0.5632, 0.7419, 0.5632, 0.6838, 0.5632, 0.8682, 0.5632, 0.9314, 0.5033, 0.9314, 0.5033, 0.8682, 0.6252, 0.8682, 0.6252, 0.9314, 0.5632, 0.9314, 0.5632, 0.8682, 0.6252, 0.9314, 0.6252, 0.9955, 0.5632, 0.9955, 0.5632, 0.9314, 0.5632, 0.3749, 0.5632, 0.4361, 0.5033, 0.4361, 0.5033, 0.3749, 0.6252, 0.3749, 0.6252, 0.4361, 0.5632, 0.4361, 0.5632, 0.3749, 0.6252, 0.4361, 0.6252, 0.4987, 0.5632, 0.4987, 0.5632, 0.4361, 0.0692, 0.3749, 0.0692, 0.4361, 0.005697, 0.4361, 0.005697, 0.3749, 0.1326, 0.3749, 0.1326, 0.4361, 0.0692, 0.4361, 0.0692, 0.3749, 0.1326, 0.4361, 0.1326, 0.4987, 0.0692, 0.4987, 0.0692, 0.4361, 0.0692, 0.8682, 0.0692, 0.9314, 0.005697, 0.9314, 0.005697, 0.8682, 0.1326, 0.8682, 0.1326, 0.9314, 0.0692, 0.9314, 0.0692, 0.8682, 0.1326, 0.9314, 0.1326, 0.9955, 0.0692, 0.9955, 0.0692, 0.9314])
me_plane_002.materials.append(mat_paper)
me_plane_002.use_remesh_preserve_volume = False
me_plane_002.use_remesh_preserve_attributes = False
me_plane_002.use_mirror_vertex_groups = False
me_plane_002.update()
me_cylinder = bpy.data.meshes.new('Cylinder')
me_cylinder.from_pydata([(0.0003874, 2.967, -0.6833), (0.009447, 3.043, 0.2587), (0.5793, 2.91, -0.6833), (0.6054, 2.984, 0.2587), (1.136, 2.741, -0.6833), (1.178, 2.811, 0.2587), (1.649, 2.467, -0.6833), (1.706, 2.528, 0.2587), (2.098, 2.098, -0.6833), (2.169, 2.148, 0.2587), (2.467, 1.648, -0.6833), (2.549, 1.686, 0.2587), (2.742, 1.135, -0.6833), (2.832, 1.157, 0.2587), (2.911, 0.5784, -0.6833), (3.005, 0.5844, 0.2587), (2.968, -0.0004726, -0.6833), (3.064, -0.01151, 0.2587), (2.911, -0.5793, -0.6833), (3.005, -0.6074, 0.2587), (2.742, -1.136, -0.6833), (2.832, -1.18, 0.2587), (2.467, -1.649, -0.6833), (2.549, -1.709, 0.2587), (2.098, -2.099, -0.6833), (2.169, -2.171, 0.2587), (1.649, -2.468, -0.6833), (1.706, -2.551, 0.2587), (1.136, -2.742, -0.6833), (1.178, -2.834, 0.2587), (0.5792, -2.911, -0.6833), (0.6054, -3.007, 0.2587), (0.0003865, -2.968, -0.6833), (0.009446, -3.066, 0.2587), (-0.5785, -2.911, -0.6833), (-0.5865, -3.007, 0.2587), (-1.135, -2.742, -0.6833), (-1.159, -2.834, 0.2587), (-1.648, -2.468, -0.6833), (-1.688, -2.551, 0.2587), (-2.098, -2.099, -0.6833), (-2.15, -2.171, 0.2587), (-2.467, -1.649, -0.6833), (-2.53, -1.709, 0.2587), (-2.741, -1.136, -0.6833), (-2.813, -1.18, 0.2587), (-2.91, -0.5793, -0.6833), (-2.986, -0.6074, 0.2587), (-2.967, -0.00047, -0.6833), (-3.045, -0.01151, 0.2587), (-2.91, 0.5784, -0.6833), (-2.986, 0.5844, 0.2587), (-2.741, 1.135, -0.6833), (-2.813, 1.157, 0.2587), (-2.467, 1.648, -0.6833), (-2.53, 1.686, 0.2587), (-2.098, 2.098, -0.6833), (-2.15, 2.148, 0.2587), (-1.648, 2.467, -0.6833), (-1.688, 2.528, 0.2587), (-1.135, 2.741, -0.6833), (-1.159, 2.811, 0.2587), (-0.5785, 2.91, -0.6833), (-0.5865, 2.984, 0.2587), (0.0019, 1.974, -6.419), (0.007935, 2.025, -5.791), (0.3875, 1.936, -6.419), (0.4049, 1.986, -5.791), (0.7583, 1.824, -6.419), (0.7866, 1.87, -5.791), (1.1, 1.641, -6.419), (1.138, 1.682, -5.791), (1.4, 1.395, -6.419), (1.447, 1.429, -5.791), (1.645, 1.096, -6.419), (1.7, 1.121, -5.791), (1.828, 0.7541, -6.419), (1.888, 0.769, -5.791), (1.941, 0.3833, -6.419), (2.004, 0.3873, -5.791), (1.978, -0.002315, -6.419), (2.043, -0.009668, -5.791), (1.941, -0.3879, -6.419), (2.004, -0.4066, -5.791), (1.828, -0.7587, -6.419), (1.888, -0.7884, -5.791), (1.645, -1.1, -6.419), (1.7, -1.14, -5.791), (1.4, -1.4, -6.419), (1.447, -1.449, -5.791), (1.1, -1.646, -6.419), (1.138, -1.702, -5.791), (0.7583, -1.828, -6.419), (0.7866, -1.89, -5.791), (0.3875, -1.941, -6.419), (0.4049, -2.005, -5.791), (0.001899, -1.979, -6.419), (0.007934, -2.045, -5.791), (-0.3837, -1.941, -6.419), (-0.389, -2.005, -5.791), (-0.7545, -1.828, -6.419), (-0.7708, -1.89, -5.791), (-1.096, -1.646, -6.419), (-1.123, -1.702, -5.791), (-1.396, -1.4, -6.419), (-1.431, -1.449, -5.791), (-1.642, -1.1, -6.419), (-1.684, -1.14, -5.791), (-1.824, -0.7587, -6.419), (-1.872, -0.7884, -5.791), (-1.937, -0.3879, -6.419), (-1.988, -0.4066, -5.791), (-1.975, -0.002313, -6.419), (-2.027, -0.009667, -5.791), (-1.937, 0.3833, -6.419), (-1.988, 0.3873, -5.791), (-1.824, 0.7541, -6.419), (-1.872, 0.769, -5.791), (-1.642, 1.096, -6.419), (-1.684, 1.121, -5.791), (-1.396, 1.395, -6.419), (-1.431, 1.429, -5.791), (-1.096, 1.641, -6.419), (-1.123, 1.682, -5.791), (-0.7545, 1.824, -6.419), (-0.7708, 1.87, -5.791), (-0.3837, 1.936, -6.419), (-0.389, 1.986, -5.791)], [], [(0, 1, 3, 2), (2, 3, 5, 4), (4, 5, 7, 6), (6, 7, 9, 8), (8, 9, 11, 10), (10, 11, 13, 12), (12, 13, 15, 14), (14, 15, 17, 16), (16, 17, 19, 18), (18, 19, 21, 20), (20, 21, 23, 22), (22, 23, 25, 24), (24, 25, 27, 26), (26, 27, 29, 28), (28, 29, 31, 30), (30, 31, 33, 32), (32, 33, 35, 34), (34, 35, 37, 36), (36, 37, 39, 38), (38, 39, 41, 40), (40, 41, 43, 42), (42, 43, 45, 44), (44, 45, 47, 46), (46, 47, 49, 48), (48, 49, 51, 50), (50, 51, 53, 52), (52, 53, 55, 54), (54, 55, 57, 56), (56, 57, 59, 58), (58, 59, 61, 60), (60, 61, 63, 62), (62, 63, 1, 0), (64, 65, 67, 66), (66, 67, 69, 68), (68, 69, 71, 70), (70, 71, 73, 72), (72, 73, 75, 74), (74, 75, 77, 76), (76, 77, 79, 78), (78, 79, 81, 80), (80, 81, 83, 82), (82, 83, 85, 84), (84, 85, 87, 86), (86, 87, 89, 88), (88, 89, 91, 90), (90, 91, 93, 92), (92, 93, 95, 94), (94, 95, 97, 96), (96, 97, 99, 98), (98, 99, 101, 100), (100, 101, 103, 102), (102, 103, 105, 104), (104, 105, 107, 106), (106, 107, 109, 108), (108, 109, 111, 110), (110, 111, 113, 112), (112, 113, 115, 114), (114, 115, 117, 116), (116, 117, 119, 118), (118, 119, 121, 120), (120, 121, 123, 122), (122, 123, 125, 124), (124, 125, 127, 126), (126, 127, 65, 64), (64, 66, 68, 70, 72, 74, 76, 78, 80, 82, 84, 86, 88, 90, 92, 94, 96, 98, 100, 102, 104, 106, 108, 110, 112, 114, 116, 118, 120, 122, 124, 126)])
me_cylinder.use_remesh_preserve_volume = False
me_cylinder.use_remesh_preserve_attributes = False
me_cylinder.use_mirror_vertex_groups = False
me_cylinder.update()
me_cuspiral_008 = bpy.data.meshes.new('CUSpiral.008')
me_cuspiral_008.from_pydata([(1.875, 0.5025, 0.3641), (1.741, 1.005, 0.7425), (1.465, 1.465, 1.13), (1.085, 1.88, 1.556), (0.5837, 2.179, 1.992), (-5.822e-08, 2.333, 2.437), (-0.6295, 2.35, 2.922), (-1.262, 2.186, 3.416), (-2.349, 1.356, 4.464), (-2.713, 0.7269, 5.017), (-2.901, 3.817e-09, 5.579), (-1.824, 6.094e-07, 0.0), (-1.875, -0.5025, 0.3641), (-1.741, -1.005, 0.7425), (-1.085, -1.88, 1.556), (-0.5837, -2.179, 1.992), (0.6295, -2.35, 2.922), (1.262, -2.186, 3.416), (2.349, -1.356, 4.464), (2.713, -0.7269, 5.017), (-9.291e-08, 1.824, 0.0), (-0.5025, 1.875, 0.3641), (-1.005, 1.741, 0.7425), (-1.465, 1.465, 1.13), (-1.88, 1.085, 1.556), (-2.179, 0.5837, 1.992), (-2.333, -1.824e-07, 2.437), (-2.35, -0.6295, 2.922), (-2.186, -1.262, 3.416), (-1.356, -2.349, 4.464), (-0.7269, -2.713, 5.017), (0.5025, -1.875, 0.3641), (1.005, -1.741, 0.7425), (1.88, -1.085, 1.556), (2.179, -0.5837, 1.992), (2.35, 0.6295, 2.922), (2.186, 1.262, 3.416), (1.846, 1.846, 3.92), (1.356, 2.349, 4.464), (0.7269, 2.713, 5.017), (8.548e-07, 2.901, 5.579), (1.29, 1.29, 0.0), (0.9707, 1.681, 0.3641), (0.5203, 1.942, 0.7425), (-7.556e-08, 2.071, 1.13), (-0.5617, 2.096, 1.556), (-1.128, 1.953, 1.992), (-2.107, 1.216, 2.922), (-2.438, 0.6532, 3.416), (-2.619, -0.7019, 4.464), (-2.432, -1.404, 5.017), (-0.9707, -1.681, 0.3641), (-0.5203, -1.942, 0.7425), (0.5617, -2.096, 1.556), (1.128, -1.953, 1.992), (2.107, -1.216, 2.922), (2.438, -0.6532, 3.416), (2.61, -1.022e-06, 3.92), (2.619, 0.7019, 4.464), (2.432, 1.404, 5.017), (2.051, 2.051, 5.579), (-1.29, 1.29, 0.0), (-1.681, 0.9707, 0.3641), (-1.942, 0.5203, 0.7425), (-2.071, -7.673e-08, 1.13), (-2.096, -0.5617, 1.556), (-1.953, -1.128, 1.992), (-1.65, -1.65, 2.437), (-1.216, -2.107, 2.922), (-0.6532, -2.438, 3.416), (0.7019, -2.619, 4.464), (1.404, -2.432, 5.017), (1.681, -0.9707, 0.3641), (1.942, -0.5203, 0.7425), (2.071, -6.106e-07, 1.13), (2.096, 0.5617, 1.556), (1.953, 1.128, 1.992), (1.65, 1.65, 2.437), (1.216, 2.107, 2.922), (0.6532, 2.438, 3.416), (-0.7019, 2.619, 4.464), (-1.404, 2.432, 5.017), (-2.051, 2.051, 5.579), (-1.875, 0.5025, 0.3641), (-1.741, 1.005, 0.7425), (-1.085, 1.88, 1.556), (-0.5837, 2.179, 1.992), (0.6296, 2.35, 2.922), (1.262, 2.186, 3.416), (2.349, 1.356, 4.464), (2.713, 0.7269, 5.017), (2.901, -1.887e-06, 5.579), (1.824, -5.792e-07, 0.0), (1.875, -0.5025, 0.3641), (1.741, -1.005, 0.7425), (1.465, -1.465, 1.13), (1.085, -1.88, 1.556), (0.5837, -2.179, 1.992), (-8.186e-07, -2.333, 2.437), (-0.6296, -2.35, 2.922), (-1.262, -2.186, 3.416), (-1.846, -1.846, 3.92), (-2.349, -1.356, 4.464), (-2.713, -0.7269, 5.017), (0.5025, 1.875, 0.3641), (1.005, 1.741, 0.7425), (1.88, 1.085, 1.556), (2.179, 0.5837, 1.992), (2.333, -1.703e-06, 2.437), (2.35, -0.6296, 2.922), (2.186, -1.262, 3.416), (1.846, -1.846, 3.92), (1.356, -2.349, 4.464), (0.7269, -2.713, 5.017), (-2.134e-06, -2.901, 5.579), (-7.892e-07, -1.824, 0.0), (-0.5025, -1.875, 0.3641), (-1.005, -1.741, 0.7425), (-1.465, -1.465, 1.13), (-1.88, -1.085, 1.556), (-2.179, -0.5837, 1.992), (-2.35, 0.6296, 2.922), (-2.186, 1.262, 3.416), (-1.846, 1.846, 3.92), (-1.356, 2.349, 4.464), (-0.7269, 2.713, 5.017), (-0.9707, 1.681, 0.3641), (-0.5203, 1.942, 0.7425), (0.5617, 2.096, 1.556), (1.128, 1.953, 1.992), (2.107, 1.216, 2.922), (2.438, 0.6532, 3.416), (2.619, -0.7019, 4.464), (2.432, -1.404, 5.017), (2.051, -2.051, 5.579), (1.29, -1.29, 0.0), (0.9707, -1.681, 0.3641), (0.5203, -1.942, 0.7425), (-8.026e-07, -2.071, 1.13), (-0.5617, -2.096, 1.556), (-1.128, -1.953, 1.992), (-2.107, -1.216, 2.922), (-2.438, -0.6532, 3.416), (-2.61, 6.79e-07, 3.92), (-2.619, 0.7019, 4.464), (-2.432, 1.404, 5.017), (1.681, 0.9707, 0.3641), (1.942, 0.5203, 0.7425), (2.096, -0.5617, 1.556), (1.953, -1.128, 1.992), (1.65, -1.65, 2.437), (1.216, -2.107, 2.922), (0.6532, -2.438, 3.416), (-1.742e-06, -2.61, 3.92), (-0.7019, -2.619, 4.464), (-1.404, -2.432, 5.017), (-2.051, -2.051, 5.579), (-1.29, -1.29, 0.0), (-1.681, -0.9707, 0.3641), (-1.942, -0.5203, 0.7425), (-2.096, 0.5617, 1.556), (-1.953, 1.128, 1.992), (-1.65, 1.65, 2.437), (-1.216, 2.107, 2.922), (-0.6532, 2.438, 3.416), (6.315e-07, 2.61, 3.92), (0.7019, 2.619, 4.464), (1.404, 2.432, 5.017), (1.885, 0.505, 0.4756), (1.752, 1.012, 0.8594), (1.476, 1.476, 1.253), (1.093, 1.893, 1.684), (0.5879, 2.194, 2.126), (-5.65e-08, 2.35, 2.577), (-0.6339, 2.366, 3.068), (-1.27, 2.2, 3.568), (-2.364, 1.365, 4.627), (-2.73, 0.7315, 5.186), (-2.919, 3.538e-09, 5.754), (-1.839, 6.141e-07, 0.105), (-1.885, -0.505, 0.4756), (-1.752, -1.012, 0.8594), (-1.093, -1.893, 1.684), (-0.5879, -2.194, 2.126), (0.6339, -2.366, 3.068), (1.27, -2.2, 3.568), (2.364, -1.365, 4.627), (2.73, -0.7315, 5.186), (-9.118e-08, 1.839, 0.105), (-0.505, 1.885, 0.4756), (-1.012, 1.752, 0.8594), (-1.476, 1.476, 1.253), (-1.893, 1.093, 1.684), (-2.194, 0.5879, 2.126), (-2.35, -1.841e-07, 2.577), (-2.366, -0.6339, 3.068), (-2.2, -1.27, 3.568), (-1.365, -2.364, 4.627), (-0.7315, -2.73, 5.186), (0.505, -1.885, 0.4756), (1.012, -1.752, 0.8594), (1.893, -1.093, 1.684), (2.194, -0.5879, 2.126), (2.366, 0.6339, 3.068), (2.2, 1.27, 3.568), (1.858, 1.858, 4.077), (1.365, 2.364, 4.627), (0.7315, 2.73, 5.186), (8.62e-07, 2.919, 5.754), (1.301, 1.301, 0.105), (0.9757, 1.69, 0.4756), (0.5237, 1.955, 0.8594), (-7.384e-08, 2.087, 1.253), (-0.5657, 2.111, 1.684), (-1.136, 1.967, 2.126), (-2.121, 1.225, 3.068), (-2.454, 0.6576, 3.568), (-2.636, -0.7064, 4.627), (-2.448, -1.413, 5.186), (-0.9757, -1.69, 0.4756), (-0.5237, -1.955, 0.8594), (0.5657, -2.111, 1.684), (1.136, -1.967, 2.126), (2.121, -1.225, 3.068), (2.454, -0.6576, 3.568), (2.628, -1.029e-06, 4.077), (2.636, 0.7064, 4.627), (2.448, 1.413, 5.186), (2.064, 2.064, 5.754), (-1.301, 1.301, 0.105), (-1.69, 0.9757, 0.4756), (-1.955, 0.5237, 0.8594), (-2.087, -7.77e-08, 1.253), (-2.111, -0.5657, 1.684), (-1.967, -1.136, 2.126), (-1.662, -1.662, 2.577), (-1.225, -2.121, 3.068), (-0.6576, -2.454, 3.568), (0.7064, -2.636, 4.627), (1.413, -2.448, 5.186), (1.69, -0.9757, 0.4756), (1.955, -0.5237, 0.8594), (2.087, -6.157e-07, 1.253), (2.111, 0.5657, 1.684), (1.967, 1.136, 2.126), (1.662, 1.662, 2.577), (1.225, 2.121, 3.068), (0.6576, 2.454, 3.568), (-0.7064, 2.636, 4.627), (-1.413, 2.448, 5.186), (-2.064, 2.064, 5.754), (-1.885, 0.505, 0.4756), (-1.752, 1.012, 0.8594), (-1.093, 1.893, 1.684), (-0.5879, 2.194, 2.126), (0.6339, 2.366, 3.068), (1.27, 2.2, 3.568), (2.364, 1.365, 4.627), (2.73, 0.7315, 5.186), (2.919, -1.899e-06, 5.754), (1.839, -5.845e-07, 0.105), (1.885, -0.505, 0.4756), (1.752, -1.012, 0.8594), (1.476, -1.476, 1.253), (1.093, -1.893, 1.684), (0.5879, -2.194, 2.126), (-8.223e-07, -2.35, 2.577), (-0.6339, -2.366, 3.068), (-1.27, -2.2, 3.568), (-1.858, -1.858, 4.077), (-2.364, -1.365, 4.627), (-2.73, -0.7315, 5.186), (0.505, 1.885, 0.4756), (1.012, 1.752, 0.8594), (1.893, 1.093, 1.684), (2.194, 0.5879, 2.126), (2.35, -1.716e-06, 2.577), (2.366, -0.6339, 3.068), (2.2, -1.27, 3.568), (1.858, -1.858, 4.077), (1.365, -2.364, 4.627), (0.7315, -2.73, 5.186), (-2.145e-06, -2.919, 5.754), (-7.934e-07, -1.839, 0.105), (-0.505, -1.885, 0.4756), (-1.012, -1.752, 0.8594), (-1.476, -1.476, 1.253), (-1.893, -1.093, 1.684), (-2.194, -0.5879, 2.126), (-2.366, 0.6339, 3.068), (-2.2, 1.27, 3.568), (-1.858, 1.858, 4.077), (-1.365, 2.364, 4.627), (-0.7315, 2.73, 5.186), (-0.9757, 1.69, 0.4756), (-0.5237, 1.955, 0.8594), (0.5657, 2.111, 1.684), (1.136, 1.967, 2.126), (2.121, 1.225, 3.068), (2.454, 0.6576, 3.568), (2.636, -0.7064, 4.627), (2.448, -1.413, 5.186), (2.064, -2.064, 5.754), (1.301, -1.301, 0.105), (0.9757, -1.69, 0.4756), (0.5237, -1.955, 0.8594), (-8.065e-07, -2.087, 1.253), (-0.5657, -2.111, 1.684), (-1.136, -1.967, 2.126), (-2.121, -1.225, 3.068), (-2.454, -0.6576, 3.568), (-2.628, 6.832e-07, 4.077), (-2.636, 0.7064, 4.627), (-2.448, 1.413, 5.186), (1.69, 0.9757, 0.4756), (1.955, 0.5237, 0.8594), (2.111, -0.5657, 1.684), (1.967, -1.136, 2.126), (1.662, -1.662, 2.577), (1.225, -2.121, 3.068), (0.6576, -2.454, 3.568), (-1.751e-06, -2.628, 4.077), (-0.7064, -2.636, 4.627), (-1.413, -2.448, 5.186), (-2.064, -2.064, 5.754), (-1.301, -1.301, 0.105), (-1.69, -0.9757, 0.4756), (-1.955, -0.5237, 0.8594), (-2.111, 0.5657, 1.684), (-1.967, 1.136, 2.126), (-1.662, 1.662, 2.577), (-1.225, 2.121, 3.068), (-0.6576, 2.454, 3.568), (6.377e-07, 2.628, 4.077), (0.7064, 2.636, 4.627), (1.413, 2.448, 5.186)], [], [(11, 12, 180, 179), (149, 317, 318, 150), (81, 82, 250, 249), (23, 191, 253, 85), (12, 13, 181, 180), (150, 318, 319, 151), (83, 251, 252, 84), (86, 254, 173, 5), (14, 15, 183, 182), (151, 319, 320, 152), (85, 253, 254, 86), (5, 173, 255, 87), (16, 17, 185, 184), (152, 320, 321, 153), (87, 255, 256, 88), (88, 256, 205, 37), (18, 19, 187, 186), (153, 321, 322, 154), (89, 257, 258, 90), (37, 205, 257, 89), (20, 21, 189, 188), (154, 322, 323, 155), (90, 258, 259, 91), (103, 271, 178, 10), (21, 22, 190, 189), (155, 323, 324, 156), (92, 260, 261, 93), (20, 188, 272, 104), (22, 23, 191, 190), (157, 325, 326, 158), (93, 261, 262, 94), (105, 273, 170, 2), (23, 24, 192, 191), (158, 326, 327, 159), (94, 262, 263, 95), (2, 170, 274, 106), (24, 25, 193, 192), (160, 328, 329, 161), (95, 263, 264, 96), (120, 288, 194, 26), (25, 26, 194, 193), (161, 329, 330, 162), (96, 264, 265, 97), (26, 194, 289, 121), (26, 27, 195, 194), (162, 330, 331, 163), (97, 265, 266, 98), (125, 293, 208, 40), (27, 28, 196, 195), (163, 331, 332, 164), (98, 266, 267, 99), (61, 229, 294, 126), (29, 30, 198, 197), (164, 332, 333, 165), (99, 267, 268, 100), (127, 295, 212, 44), (31, 32, 200, 199), (165, 333, 334, 166), (100, 268, 269, 101), (44, 212, 296, 128), (33, 34, 202, 201), (166, 334, 335, 167), (101, 269, 270, 102), (129, 297, 245, 77), (35, 36, 204, 203), (92, 0, 168, 260), (102, 270, 271, 103), (77, 245, 298, 130), (36, 37, 205, 204), (7, 123, 291, 175), (104, 272, 273, 105), (131, 299, 225, 57), (37, 38, 206, 205), (123, 8, 176, 291), (106, 274, 275, 107), (57, 225, 300, 132), (38, 39, 207, 206), (13, 118, 286, 181), (107, 275, 276, 108), (140, 308, 235, 67), (39, 40, 208, 207), (118, 14, 182, 286), (108, 276, 277, 109), (67, 235, 309, 141), (41, 42, 210, 209), (15, 98, 266, 183), (109, 277, 278, 110), (145, 313, 250, 82), (42, 43, 211, 210), (98, 16, 184, 266), (110, 278, 279, 111), (41, 209, 314, 146), (43, 44, 212, 211), (17, 111, 279, 185), (111, 279, 280, 112), (147, 315, 242, 74), (44, 45, 213, 212), (111, 18, 186, 279), (112, 280, 281, 113), (74, 242, 316, 148), (45, 46, 214, 213), (19, 91, 259, 187), (113, 281, 282, 114), (159, 327, 232, 64), (47, 48, 216, 215), (28, 101, 269, 196), (115, 283, 284, 116), (64, 232, 328, 160), (49, 50, 218, 217), (101, 29, 197, 269), (116, 284, 285, 117), (167, 335, 228, 60), (51, 52, 220, 219), (30, 114, 282, 198), (117, 285, 286, 118), (53, 54, 222, 221), (115, 31, 199, 283), (118, 286, 287, 119), (55, 56, 224, 223), (32, 95, 263, 200), (119, 287, 288, 120), (56, 57, 225, 224), (95, 33, 201, 263), (121, 289, 290, 122), (57, 58, 226, 225), (34, 108, 276, 202), (122, 290, 291, 123), (58, 59, 227, 226), (108, 35, 203, 276), (123, 291, 292, 124), (59, 60, 228, 227), (46, 162, 330, 214), (124, 292, 293, 125), (61, 62, 230, 229), (162, 47, 215, 330), (126, 294, 295, 127), (62, 63, 231, 230), (48, 143, 311, 216), (128, 296, 297, 129), (63, 64, 232, 231), (143, 49, 217, 311), (130, 298, 299, 131), (64, 65, 233, 232), (50, 156, 324, 218), (132, 300, 301, 133), (65, 66, 234, 233), (157, 51, 219, 325), (133, 301, 302, 134), (66, 67, 235, 234), (52, 138, 306, 220), (135, 303, 304, 136), (67, 68, 236, 235), (138, 53, 221, 306), (136, 304, 305, 137), (68, 69, 237, 236), (54, 150, 318, 222), (0, 1, 169, 168), (137, 305, 306, 138), (70, 71, 239, 238), (150, 55, 223, 318), (1, 2, 170, 169), (138, 306, 307, 139), (72, 73, 241, 240), (69, 153, 321, 237), (2, 3, 171, 170), (139, 307, 308, 140), (73, 74, 242, 241), (153, 70, 238, 321), (3, 4, 172, 171), (141, 309, 310, 142), (74, 75, 243, 242), (71, 134, 302, 239), (4, 5, 173, 172), (142, 310, 311, 143), (75, 76, 244, 243), (135, 72, 240, 303), (5, 6, 174, 173), (143, 311, 312, 144), (76, 77, 245, 244), (79, 165, 333, 247), (6, 7, 175, 174), (144, 312, 313, 145), (77, 78, 246, 245), (165, 80, 248, 333), (8, 9, 177, 176), (146, 314, 315, 147), (78, 79, 247, 246), (11, 179, 251, 83), (9, 10, 178, 177), (148, 316, 317, 149), (80, 81, 249, 248), (84, 252, 191, 23)])
me_cuspiral_008.use_remesh_preserve_volume = False
me_cuspiral_008.use_remesh_preserve_attributes = False
me_cuspiral_008.use_mirror_vertex_groups = False
me_cuspiral_008.auto_texspace = False
me_cuspiral_008.update()
me_cylinder_002 = bpy.data.meshes.new('Cylinder.002')
me_cylinder_002.from_pydata([], [], [])
me_cylinder_002.use_remesh_preserve_volume = False
me_cylinder_002.use_remesh_preserve_attributes = False
me_cylinder_002.use_mirror_vertex_groups = False
me_cylinder_002.update()
me_cylinder_001 = bpy.data.meshes.new('Cylinder.001')
me_cylinder_001.from_pydata([], [], [])
me_cylinder_001.use_remesh_preserve_volume = False
me_cylinder_001.use_remesh_preserve_attributes = False
me_cylinder_001.use_mirror_vertex_groups = False
me_cylinder_001.update()

# ---- objects
ob_plane = bpy.data.objects.new('Plane', me_plane_002)
ob_cylinder_002 = bpy.data.objects.new('Cylinder.002', me_cylinder)
ob_spiral_000 = bpy.data.objects.new('Spiral.000', me_cuspiral_008)
ob_cylinder_001 = bpy.data.objects.new('Cylinder.001', me_cylinder_002)
ob_cylinder = bpy.data.objects.new('Cylinder', me_cylinder_001)
ob_lamp = bpy.data.objects.new('Lamp', light_lamp)
ob_camera = bpy.data.objects.new('Camera', cam_camera)

# ---- transforms, parenting, visibility, modifiers, constraints
ob_plane.location = (3.965, 0.0112, 0.09053)
ob_plane.scale = (0.514, 0.514, 0.514)
ob_plane.lineart.crease_threshold = 0.0
ob_cylinder_002.location = (0.0, 0.0, 6.348)
ob_cylinder_002.lineart.crease_threshold = 0.0
_m = ob_cylinder_002.modifiers.new('Solidify', 'SOLIDIFY')
_m.thickness = 0.179
_m.nonmanifold_thickness_mode = 'FIXED'
_m.nonmanifold_merge_threshold = 0.0003
ob_spiral_000.location = (0.0, 0.0, 0.0)
ob_spiral_000.rotation_euler = (0.0, -0.0, 3.142)
ob_spiral_000.lineart.crease_threshold = 0.0
_m = ob_spiral_000.modifiers.new('Solidify', 'SOLIDIFY')
_m.thickness = 0.053
_m.nonmanifold_thickness_mode = 'FIXED'
_m.nonmanifold_merge_threshold = 0.0003
ob_cylinder_001.location = (0.0, 0.0, 0.0)
ob_cylinder_001.lineart.crease_threshold = 0.0
_m = ob_cylinder_001.modifiers.new('Boolean', 'BOOLEAN')
_m.operation = 'INTERSECT'
_m.solver = 'FAST'
ob_cylinder.location = (0.0, 0.0, 0.0)
ob_cylinder.lineart.crease_threshold = 0.0
_m = ob_cylinder.modifiers.new('Boolean', 'BOOLEAN')
_m.operation = 'INTERSECT'
_m.solver = 'FAST'
ob_lamp.location = (4.076, 1.005, 5.904)
ob_lamp.rotation_euler = (0.6503, 0.05522, 1.866)
ob_lamp.lock_rotations_4d = False
ob_lamp.empty_display_type = 'ARROWS'
ob_lamp.color = (0.0, 0.0, 0.0, 0.0)
ob_lamp.lineart.crease_threshold = 0.0
ob_camera.location = (7.481, -6.508, 5.344)
ob_camera.rotation_euler = (1.109, 0.0, 0.8149)
ob_camera.lock_rotations_4d = False
ob_camera.empty_display_type = 'ARROWS'
ob_camera.color = (0.0, 0.0, 0.0, 0.0)
ob_camera.display_type = 'WIRE'
ob_camera.lineart.crease_threshold = 0.0

# ---- collection membership
col_collection_1.objects.link(ob_plane)
col_collection_1.objects.link(ob_cylinder_002)
col_collection_1.objects.link(ob_spiral_000)
col_collection_1.objects.link(ob_cylinder_001)
col_collection_1.objects.link(ob_cylinder)
col_collection_1.objects.link(ob_lamp)
col_collection_1.objects.link(ob_camera)

# ---- scene / render settings (as saved in the file)
scene.camera = ob_camera
scene.frame_start = 1; scene.frame_end = 250; scene.frame_set(103)
scene.render.engine = 'CYCLES'
scene.render.resolution_percentage = 50
scene.render.dither_intensity = 0.0
scene.cycles.use_denoising = False
scene.cycles.samples = 128
scene.cycles.sampling_pattern = 'TABULATED_SOBOL'
scene.cycles.use_adaptive_sampling = False
scene.cycles.use_light_tree = False
scene.cycles.blur_glossy = 0.0
scene.cycles.sample_clamp_indirect = 0.0
scene.view_settings.view_transform = 'Standard'
bpy.context.view_layer.update()
